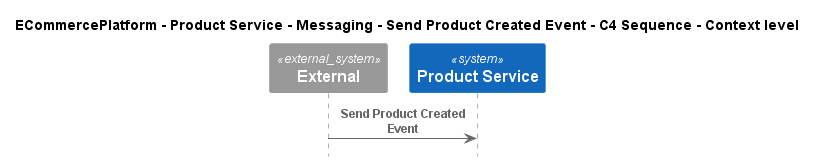

The diagram above was rendered by PlantUML. Its source (embedded in the PNG):
@startuml
!pragma layout smetana
!include ..\..\..\..\..\..\..\.c4s\C4_Sequence.puml

title ECommercePlatform - Product Service - Messaging - Send Product Created Event - C4 Sequence - Context level

System_Ext(C4InterFlow.SoftwareSystems.ExternalSystem, "External", "")
System(ECommercePlatform.SoftwareSystems.ProductService, "Product Service", "")

Rel(C4InterFlow.SoftwareSystems.ExternalSystem, ECommercePlatform.SoftwareSystems.ProductService, "Send Product Created Event")


@enduml